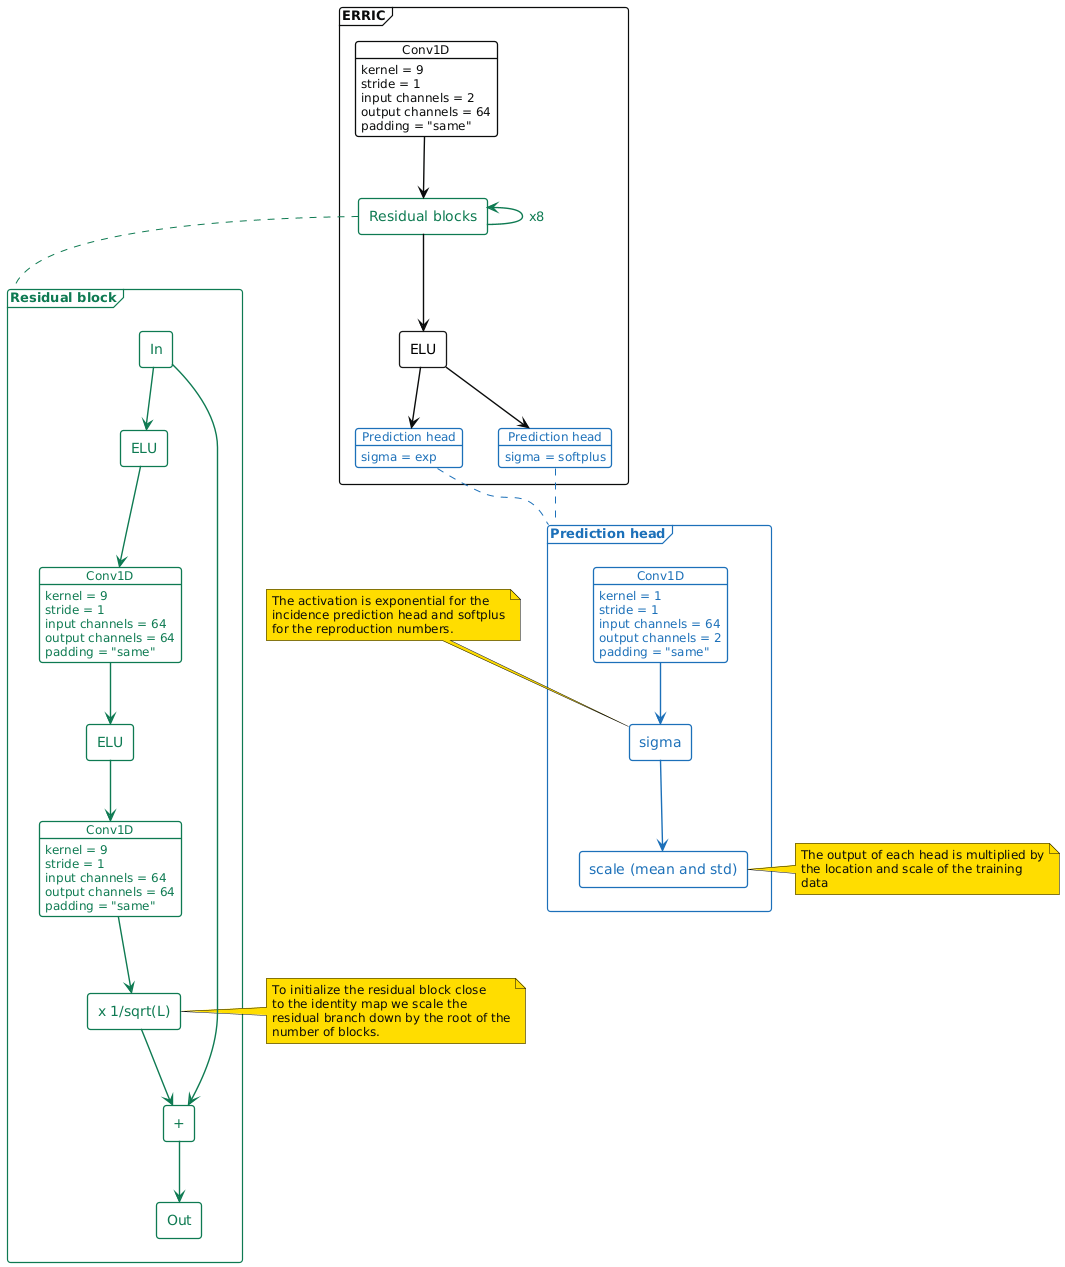

The diagram above was rendered by PlantUML. Its source (embedded in the PNG):
@startuml
allowmixing

<style>

:root {
    --text: #0b0c0c;
    --line: #0b0c0c;
    --brand: #1d70b8;
    --success: #0f7a52;
    --surface-border: #8eb8dc;
    --surface-background: #f4f8fb;
    --main-background: #ffffff;
    --focus: #ffdd00;
    --error: #ca3535;
}

document {
  BackGroundColor var(--main-background);
}

arrow {
  LineColor var(--line);
  LineThickness 1.4
}

frame {
  BackGroundColor: var(--main-background);
  LineColor: var(--line);
  LineThickness 1.2
  FontColor: var(--text);
  FontName "DejaVu Sans"
  FontSize 13
  RoundCorner 6
  .emph1 {
		LineColor: var(--brand);
		FontColor: var(--brand);
	}
  .emph2 {
		LineColor: var(--success);
		FontColor: var(--success);
	}
}


rectangle {
  BackGroundColor: var(--main-background);
  LineThickness 1.3
  RoundCorner 6
  .emph1 {
		LineColor: var(--brand);
		FontColor: var(--brand);
	}
  .emph2 {
		LineColor: var(--success);
		FontColor: var(--success);
	}
}

object {
  BackGroundColor: var(--main-background);
  LineColor: var(--line);
  LineThickness 1.3
  FontColor: var(--text);
  FontName "DejaVu Sans"
  FontSize 12
  RoundCorner 6
  .emph1 {
		LineColor: var(--brand);
		FontColor: var(--brand);
  }
  .emph2 {
		LineColor: var(--success);
		FontColor: var(--success);
	}
}

note {
  BackGroundColor: var(--focus);
  LineColor: var(--line);
  FontColor: var(--text);
  FontName "DejaVu Sans"
  FontSize 12
}
</style>

top to bottom direction
/'
 ' left to right direction
 '/
hide stereotype

frame "ERRIC" as erric {

object "Conv1D" as cIn {
  kernel = 9
  stride = 1
  input channels = 2
  output channels = 64
  padding = "same"
}

rectangle "Residual blocks" as rb <<emph2>>

rectangle "ELU" as actOut

object "Prediction head" as pHNB <<emph1>> {
sigma = exp
}

object "Prediction head" as pHGamma <<emph1>> {
sigma = softplus
}
}



frame "Residual block" as rbDetailed <<emph2>> {
allowmixing

rectangle "In" as sp <<emph2>>
rectangle "ELU" as rbElu1 <<emph2>>
rectangle "ELU" as rbElu2 <<emph2>>
object "Conv1D" as rbConv1 <<emph2>> {
  kernel = 9
  stride = 1
  input channels = 64
  output channels = 64
  padding = "same"
}
object "Conv1D" as rbConv2 <<emph2>> {
  kernel = 9
  stride = 1
  input channels = 64
  output channels = 64
  padding = "same"
}
rectangle "+" as plus <<emph2>>
rectangle "x 1/sqrt(L)" as rbTimes <<emph2>>
rectangle "Out" as rbOut <<emph2>>



}


frame "Prediction head" as dPredHead <<emph1>> {
object "Conv1D" as cOut <<emph1>> {
  kernel = 1
  stride = 1
  input channels = 64
  output channels = 2
  padding = "same"
}

rectangle "sigma" as mFn <<emph1>>
rectangle "scale (mean and std)" as locScale <<emph1>>
}


cIn --> rb

sp -[#0f7a52]-> rbElu1
rbElu1 -[#0f7a52]-> rbConv1
rbConv1 -[#0f7a52]-> rbElu2
rbElu2 -[#0f7a52]-> rbConv2
rbConv2 -[#0f7a52]-> rbTimes
rbTimes -[#0f7a52]-> plus
sp -[#0f7a52]-> plus
plus -[#0f7a52]-> rbOut

rb --> actOut
rb <-[#0f7a52]- rb : <color:#0f7a52>x8</color>
actOut --> pHNB
actOut --> pHGamma
pHNB -- dPredHead #1d70b8;line.dashed
pHGamma -- dPredHead #1d70b8;line.dashed
cOut -[#1d70b8]-> mFn
mFn -[#1d70b8]-> locScale

rb -- rbDetailed #0f7a52;line.dashed

note right of locScale
The output of each head is multiplied by
the location and scale of the training
data
end note

note top of mFn
The activation is exponential for the
incidence prediction head and softplus
for the reproduction numbers.
end note

note right of rbTimes
To initialize the residual block close
to the identity map we scale the
residual branch down by the root of the
number of blocks.
end note

@enduml